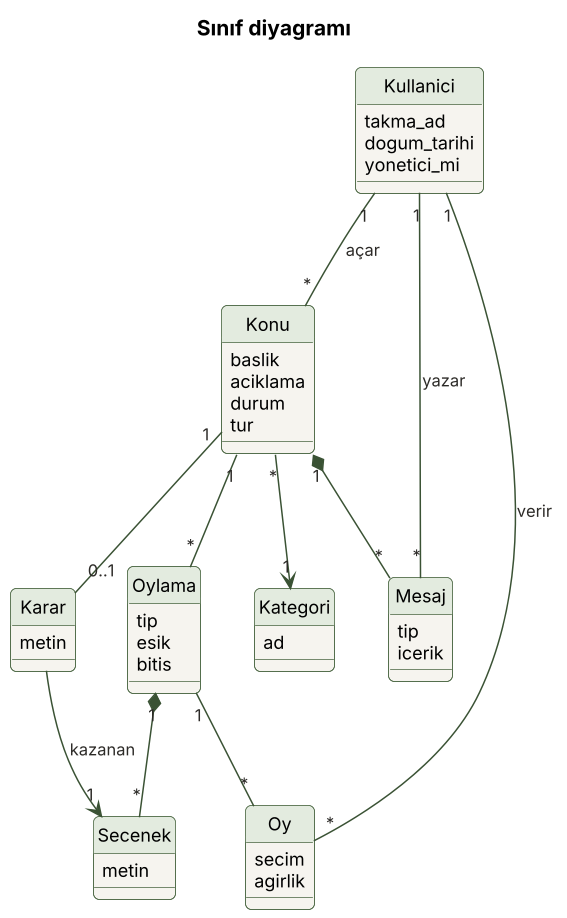

The diagram above was rendered by PlantUML. Its source (embedded in the PNG):
@startuml 2_sinif
skinparamlocked dpi 144
!include _stil.iuml
title Sınıf diyagramı

class Kullanici {
  takma_ad
  dogum_tarihi
  yonetici_mi
}
class Kategori {
  ad
}
class Konu {
  baslik
  aciklama
  durum
  tur
}
class Mesaj {
  tip
  icerik
}
class Oylama {
  tip
  esik
  bitis
}
class Secenek {
  metin
}
class Oy {
  secim
  agirlik
}
class Karar {
  metin
}

Kullanici "1" -- "*" Konu : açar
Konu "*" --> "1" Kategori
Konu "1" *-- "*" Mesaj
Kullanici "1" -- "*" Mesaj : yazar
Konu "1" -- "*" Oylama
Oylama "1" *-- "*" Secenek
Oylama "1" -- "*" Oy
Kullanici "1" -- "*" Oy : verir
Konu "1" -- "0..1" Karar
Karar --> "1" Secenek : kazanan
@enduml